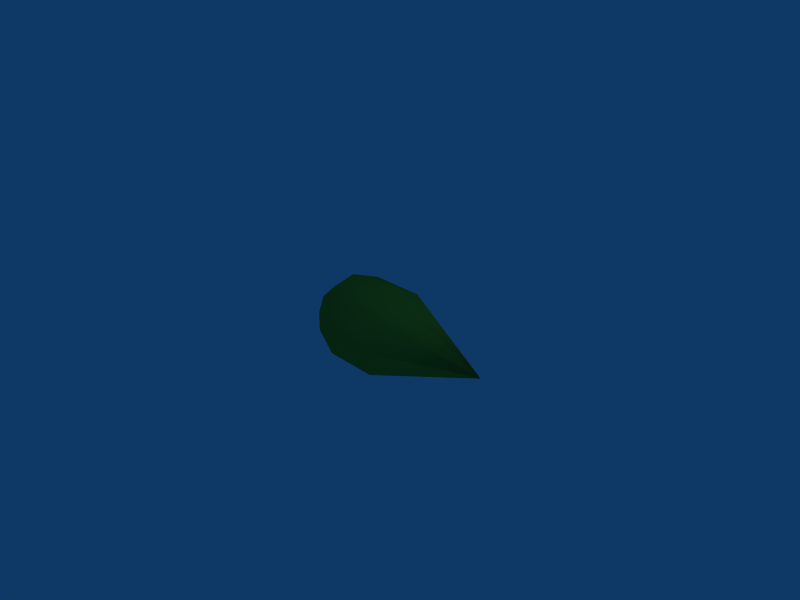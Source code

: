 # Source: tree1.blend  (saved by Blender 2.49.2; exported with 4.5.12 LTS)
import bpy
from mathutils import Matrix  # noqa: F401  (used for matrix-valued properties, if any)

bpy.ops.wm.read_factory_settings(use_empty=True)
scene = bpy.context.scene
scene.name = 'Scene'

# ---- collections
col_collection_1 = bpy.data.collections.new('Collection 1'); scene.collection.children.link(col_collection_1)

# ---- materials (node trees are filled in below, after node groups)
mat_material = bpy.data.materials.new('Material')
mat_material.alpha_threshold = 0.0
mat_material.diffuse_color = (0.4022, 0.6329, 0.1714, 1.0)
mat_material.roughness = 0.5
mat_material.line_color = (0.0, 0.0, 0.0, 1.0)

# ---- node groups
ng_auto_smooth = bpy.data.node_groups.new('Auto Smooth', 'GeometryNodeTree')
_s = ng_auto_smooth.interface.new_socket(name='Geometry', in_out='OUTPUT', socket_type='NodeSocketGeometry')
_s = ng_auto_smooth.interface.new_socket(name='Geometry', in_out='INPUT', socket_type='NodeSocketGeometry')
_s = ng_auto_smooth.interface.new_socket(name='Angle', in_out='INPUT', socket_type='NodeSocketFloat')
_s.subtype = 'ANGLE'
_s.min_value = 0.0
_s.max_value = 3.142
ng_auto_smooth.is_modifier = True
_N = ng_auto_smooth.nodes; _L = ng_auto_smooth.links
n0 = _N.new('NodeGroupOutput'); n0.name = 'Group Output'; n0.location = (480, -100)
n1 = _N.new('NodeGroupInput'); n1.name = 'Group Input'; n1.location = (-420, -300)
n2 = _N.new('NodeGroupInput'); n2.name = 'Group Input.001'; n2.location = (-60, -100)
n3 = _N.new('GeometryNodeSetShadeSmooth'); n3.name = 'Set Shade Smooth'; n3.location = (120, -100)
n3.domain = 'EDGE'
n4 = _N.new('GeometryNodeSetShadeSmooth'); n4.name = 'Set Shade Smooth.001'; n4.location = (300, -100)
n5 = _N.new('GeometryNodeInputMeshEdgeAngle'); n5.name = 'Edge Angle'; n5.location = (-420, -220)
n6 = _N.new('GeometryNodeInputEdgeSmooth'); n6.name = 'Is Edge Smooth'; n6.location = (-60, -160)
n7 = _N.new('GeometryNodeInputShadeSmooth'); n7.name = 'Is Face Smooth'; n7.location = (-240, -340)
n8 = _N.new('FunctionNodeBooleanMath'); n8.name = 'Boolean Math'; n8.location = (-60, -220)
n9 = _N.new('FunctionNodeCompare'); n9.name = 'Compare'; n9.location = (-240, -180)
n9.operation = 'LESS_EQUAL'
_L.new(n5.outputs[0], n9.inputs[0])
_L.new(n4.outputs[0], n0.inputs[0])
_L.new(n1.outputs[1], n9.inputs[1])
_L.new(n9.outputs[0], n8.inputs[0])
_L.new(n7.outputs[0], n8.inputs[1])
_L.new(n2.outputs[0], n3.inputs[0])
_L.new(n6.outputs[0], n3.inputs[1])
_L.new(n3.outputs[0], n4.inputs[0])
_L.new(n8.outputs[0], n3.inputs[2])
n0.is_active_output = True

# ---- material node trees

# ---- world
world_world = bpy.data.worlds.new('World'); scene.world = world_world
world_world.color = (0.05656, 0.2208, 0.4)
world_world.use_sun_shadow = False
world_world.sun_shadow_jitter_overblur = 0.0
world_world.cycles.sampling_method = 'MANUAL'
world_world.cycles.sample_map_resolution = 256

# ---- cameras
cam_camera = bpy.data.cameras.new('Camera')
cam_camera.passepartout_alpha = 0.2
cam_camera.clip_end = 100.0
cam_camera.lens = 35.0
cam_camera.ortho_scale = 7.314
cam_camera.show_passepartout = False
cam_camera.show_safe_areas = True
cam_camera.dof.focus_distance = 0.0
cam_camera.dof.aperture_fstop = 128.0

# ---- lights
light_spot = bpy.data.lights.new('Spot', 'POINT')
light_spot.transmission_factor = 0.0
light_spot.cutoff_distance = 30.0
light_spot.energy = 100.0
light_spot.shadow_buffer_clip_start = 1.001
light_spot.shadow_soft_size = 1.0
light_spot.shadow_maximum_resolution = 0.006
light_spot.use_absolute_resolution = True
light_spot.cycles.use_multiple_importance_sampling = False

# ---- meshes
me_cube = bpy.data.meshes.new('Cube')
me_cube.from_pydata([(1.995, 0.001787, 0.0), (0.3612, -0.6618, 0.0), (-0.4837, -0.6617, 0.0), (-0.935, -0.3173, 0.0), (-0.9994, 0.001274, 0.0), (-0.935, -0.224, 0.2253), (-0.4837, -0.4675, 0.4688), (0.3612, -0.4676, 0.4689), (0.3612, 0.001274, 0.6631), (-0.4837, 0.001274, 0.663), (-0.935, 0.001274, 0.3186), (-0.935, 0.2266, 0.2253), (-0.4837, 0.4701, 0.4688), (0.3612, 0.4701, 0.4689), (1.995, 0.0009108, -0.000363), (0.3612, 0.6644, -1.122e-07), (-0.4837, 0.6643, -1.122e-07), (-0.935, 0.3199, -5.557e-08), (-0.935, 0.2266, -0.2253), (-0.4837, 0.4701, -0.4688), (0.3612, 0.4701, -0.4689), (0.3612, 0.001274, -0.6631), (-0.4837, 0.001274, -0.663), (-0.935, 0.001274, -0.3186), (-0.935, -0.224, -0.2253), (-0.4837, -0.4675, -0.4688), (0.3612, -0.4676, -0.4689)], [], [(4, 3, 5), (3, 2, 6, 5), (2, 1, 7, 6), (1, 0, 14, 7), (7, 14, 8), (6, 7, 8, 9), (5, 6, 9, 10), (4, 5, 10), (4, 10, 11), (10, 9, 12, 11), (9, 8, 13, 12), (8, 14, 13), (13, 14, 15), (12, 13, 15, 16), (11, 12, 16, 17), (4, 11, 17), (4, 17, 18), (17, 16, 19, 18), (16, 15, 20, 19), (15, 14, 20), (0, 21, 20, 14), (19, 20, 21, 22), (18, 19, 22, 23), (4, 18, 23), (4, 23, 24), (23, 22, 25, 24), (22, 21, 26, 25), (21, 0, 26), (26, 0, 1), (25, 26, 1, 2), (24, 25, 2, 3), (4, 24, 3)])
me_cube.polygons.foreach_set('use_smooth', [True] * 32)
me_cube.materials.append(mat_material)
me_cube.use_remesh_preserve_volume = False
me_cube.use_remesh_preserve_attributes = False
me_cube.use_mirror_vertex_groups = False
me_cube.update()

# ---- objects
ob_cube = bpy.data.objects.new('Cube', me_cube)
ob_lamp = bpy.data.objects.new('Lamp', light_spot)
ob_camera = bpy.data.objects.new('Camera', cam_camera)

# ---- transforms, parenting, visibility, modifiers, constraints
ob_cube.location = (0.0, 0.0, 0.0)
ob_cube.lock_rotations_4d = False
ob_cube.empty_display_type = 'ARROWS'
ob_cube.color = (0.0, 0.0, 0.0, 1.0)
ob_cube.lineart.crease_threshold = 0.0
_m = ob_cube.modifiers.new('Auto Smooth', 'NODES')
_m.node_group = ng_auto_smooth
_gi = [s.identifier for s in ng_auto_smooth.interface.items_tree if s.item_type == 'SOCKET' and s.in_out == 'INPUT']
_m[_gi[1]] = 1.047  # Angle
ob_lamp.location = (4.076, 1.005, 5.904)
ob_lamp.rotation_euler = (0.6503, 0.05522, 1.866)
ob_lamp.lock_rotations_4d = False
ob_lamp.empty_display_type = 'ARROWS'
ob_lamp.color = (0.0, 0.0, 0.0, 0.0)
ob_lamp.lineart.crease_threshold = 0.0
ob_camera.location = (7.481, -6.508, 5.344)
ob_camera.rotation_euler = (1.109, 0.01082, 0.8149)
ob_camera.lock_rotations_4d = False
ob_camera.empty_display_type = 'ARROWS'
ob_camera.color = (0.0, 0.0, 0.0, 0.0)
ob_camera.display_type = 'WIRE'
ob_camera.lineart.crease_threshold = 0.0

# ---- collection membership
col_collection_1.objects.link(ob_cube)
col_collection_1.objects.link(ob_lamp)
col_collection_1.objects.link(ob_camera)

# ---- scene / render settings (as saved in the file)
scene.camera = ob_camera
scene.frame_start = 1; scene.frame_end = 250; scene.frame_set(1)
scene.render.engine = 'BLENDER_EEVEE_NEXT'
scene.render.image_settings.file_format = 'JPEG'
scene.render.image_settings.color_mode = 'RGB'
scene.render.image_settings.compression = 90
scene.render.resolution_x = 800
scene.render.resolution_y = 600
scene.render.pixel_aspect_x = 100.0
scene.render.pixel_aspect_y = 100.0
scene.render.fps = 25
scene.render.dither_intensity = 0.0
scene.render.use_compositing = False
scene.render.use_sequencer = False
scene.render.bake_margin = 2
scene.render.bake_bias = 0.0
scene.render.use_stamp_time = False
scene.render.use_stamp_date = False
scene.render.use_stamp_frame = False
scene.render.use_stamp_camera = False
scene.render.use_stamp_scene = False
scene.render.use_stamp_filename = False
scene.render.use_stamp_render_time = False
scene.render.stamp_font_size = 0
scene.cycles.use_denoising = False
scene.cycles.samples = 10
scene.cycles.sampling_pattern = 'TABULATED_SOBOL'
scene.cycles.light_sampling_threshold = 0.0
scene.cycles.use_adaptive_sampling = False
scene.cycles.use_light_tree = False
scene.cycles.blur_glossy = 0.0
scene.cycles.volume_bounces = 1
scene.cycles.pixel_filter_type = 'GAUSSIAN'
scene.cycles.sample_clamp_indirect = 0.0
scene.view_settings.view_transform = 'Raw'
bpy.context.view_layer.update()
